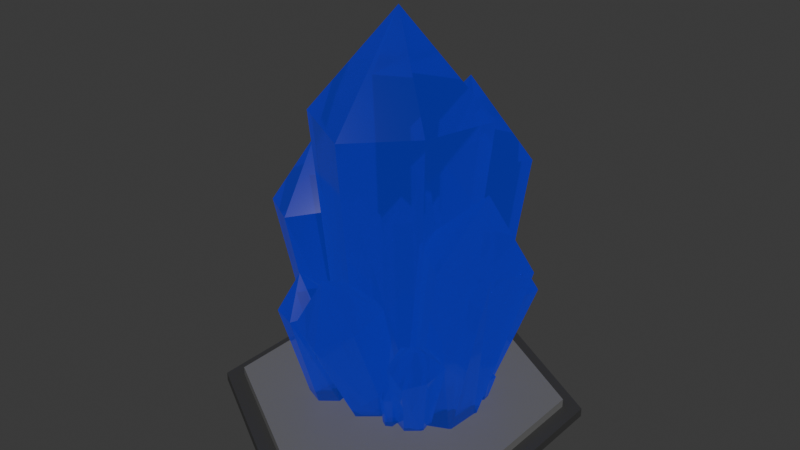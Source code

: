 # Source: darkblue-crystal.blend  (saved by Blender 4.1.24; exported with 4.5.12 LTS)
import bpy
from mathutils import Matrix  # noqa: F401  (used for matrix-valued properties, if any)

bpy.ops.wm.read_factory_settings(use_empty=True)
scene = bpy.context.scene
scene.name = 'Scene'

# ---- collections
col_collection = bpy.data.collections.new('Collection'); scene.collection.children.link(col_collection)

# ---- materials (node trees are filled in below, after node groups)
mat_material_001 = bpy.data.materials.new('Material.001')
mat_material_001.use_transparent_shadow = False
mat_material_001.use_raytrace_refraction = True
mat_material_001.use_screen_refraction = True
mat_material_001.refraction_depth = 0.1
mat_material_001.thickness_mode = 'SLAB'
mat_material_003 = bpy.data.materials.new('Material.003')
mat_material_003.use_transparent_shadow = False
mat_material_002 = bpy.data.materials.new('Material.002')
mat_material_002.use_transparent_shadow = False

# ---- material node trees
mat_material_001.use_nodes = True; mat_material_001.node_tree.nodes.clear()
_N = mat_material_001.node_tree.nodes; _L = mat_material_001.node_tree.links
n0 = _N.new('ShaderNodeBsdfPrincipled'); n0.name = 'Principled BSDF'; n0.location = (10, 300)
n0.inputs[0].default_value = (0.0, 0.0003035, 1.0, 1.0)
n0.inputs[2].default_value = 0.1
n0.inputs[18].default_value = 1.0
n0.inputs[27].default_value = (0.05613, 0.07819, 1.0, 1.0)
n0.inputs[28].default_value = 0.4
n1 = _N.new('ShaderNodeOutputMaterial'); n1.name = 'Material Output'; n1.location = (741, 288)
n2 = _N.new('ShaderNodeMixShader'); n2.name = 'Mix Shader'; n2.location = (371, 257)
n3 = _N.new('ShaderNodeVolumeAbsorption'); n3.name = 'Volume Absorption'; n3.location = (553, 112)
n3.inputs[0].default_value = (0.09084, 0.02624, 0.1683, 1.0)
n3.inputs[1].default_value = 0.3
n4 = _N.new('ShaderNodeValue'); n4.name = 'Value'; n4.location = (741, 128)
n4.outputs[0].default_value = 0.1
_L.new(n2.outputs[0], n1.inputs[0])
_L.new(n0.outputs[0], n2.inputs[1])
_L.new(n3.outputs[0], n1.inputs[1])
_L.new(n4.outputs[0], n1.inputs[3])
n1.is_active_output = True
mat_material_003.use_nodes = True; mat_material_003.node_tree.nodes.clear()
_N = mat_material_003.node_tree.nodes; _L = mat_material_003.node_tree.links
n0 = _N.new('ShaderNodeBsdfPrincipled'); n0.name = 'Principled BSDF'; n0.location = (10, 300)
n0.inputs[0].default_value = (0.1563, 0.1563, 0.1563, 1.0)
n1 = _N.new('ShaderNodeOutputMaterial'); n1.name = 'Material Output'; n1.location = (300, 300)
_L.new(n0.outputs[0], n1.inputs[0])
n1.is_active_output = True
mat_material_002.use_nodes = True; mat_material_002.node_tree.nodes.clear()
_N = mat_material_002.node_tree.nodes; _L = mat_material_002.node_tree.links
n0 = _N.new('ShaderNodeBsdfPrincipled'); n0.name = 'Principled BSDF'; n0.location = (10, 300)
n0.inputs[0].default_value = (0.04431, 0.04431, 0.04431, 1.0)
n1 = _N.new('ShaderNodeOutputMaterial'); n1.name = 'Material Output'; n1.location = (300, 300)
_L.new(n0.outputs[0], n1.inputs[0])
n1.is_active_output = True

# ---- world
world_world = bpy.data.worlds.new('World'); scene.world = world_world
world_world.use_nodes = True; world_world.node_tree.nodes.clear()
_N = world_world.node_tree.nodes; _L = world_world.node_tree.links
n0 = _N.new('ShaderNodeOutputWorld'); n0.name = 'World Output'; n0.location = (300, 300)
n1 = _N.new('ShaderNodeBackground'); n1.name = 'Background'; n1.location = (10, 300)
n1.inputs[0].default_value = (0.05088, 0.05088, 0.05088, 1.0)
_L.new(n1.outputs[0], n0.inputs[0])
n0.is_active_output = True
world_world.color = (0.05088, 0.05088, 0.05088)
world_world.use_sun_shadow = False
world_world.sun_shadow_jitter_overblur = 0.0

# ---- meshes
me_cylinder = bpy.data.meshes.new('Cylinder')
me_cylinder.from_pydata([(-2.506e-10, 0.8655, -1.0), (0.0, 9.934e-09, 1.0), (0.7495, 0.4327, -1.0), (0.7495, -0.4327, -1.0), (-2.506e-10, -0.8655, -1.0), (-0.7495, -0.4327, -1.0), (-0.7495, 0.4327, -1.0), (0.05341, 1.278, 0.4931), (1.186, 0.6233, 0.4931), (0.866, -0.5, 0.4931), (0.05341, -1.339, 0.4931), (-1.08, -0.685, 0.4931), (-1.08, 0.6233, 0.4931)], [], [(7, 1, 8), (8, 1, 9), (9, 1, 10), (10, 1, 11), (11, 1, 12), (12, 1, 7), (0, 2, 3, 4, 5, 6), (6, 12, 7, 0), (5, 11, 12, 6), (4, 10, 11, 5), (3, 9, 10, 4), (2, 8, 9, 3), (0, 7, 8, 2)])
_uv = me_cylinder.uv_layers.new(name='UVMap')
_uv.uv.foreach_set('vector', [1.0, 0.8733, 0.8333, 1.0, 0.8333, 0.8733, 0.8333, 0.8733, 0.6667, 1.0, 0.6667, 0.8733, 0.6667, 0.8733, 0.5, 1.0, 0.5, 0.8733, 0.5, 0.8733, 0.3333, 1.0, 0.3333, 0.8733, 0.3333, 0.8733, 0.1667, 1.0, 0.1667, 0.8733, 0.1667, 0.8733, -8.941e-08, 1.0, -8.941e-08, 0.8733, 0.75, 0.49, 0.9578, 0.37, 0.9578, 0.13, 0.75, 0.01, 0.5422, 0.13, 0.5422, 0.37, 0.1667, 0.5, 0.1667, 0.8733, -8.941e-08, 0.8733, -8.941e-08, 0.5, 0.3333, 0.5, 0.3333, 0.8733, 0.1667, 0.8733, 0.1667, 0.5, 0.5, 0.5, 0.5, 0.8733, 0.3333, 0.8733, 0.3333, 0.5, 0.6667, 0.5, 0.6667, 0.8733, 0.5, 0.8733, 0.5, 0.5, 0.8333, 0.5, 0.8333, 0.8733, 0.6667, 0.8733, 0.6667, 0.5, 1.0, 0.5, 1.0, 0.8733, 0.8333, 0.8733, 0.8333, 0.5])
me_cylinder.materials.append(mat_material_001)
me_cylinder.update()
me_cylinder_001 = bpy.data.meshes.new('Cylinder.001')
me_cylinder_001.from_pydata([(-2.506e-10, 0.8655, -1.0), (0.0, 9.934e-09, 1.0), (0.7495, 0.4327, -1.0), (0.7495, -0.4327, -1.0), (-2.506e-10, -0.8655, -1.0), (-0.7495, -0.4327, -1.0), (-0.7495, 0.4327, -1.0), (0.05341, 1.278, 0.4931), (1.186, 0.6233, 0.4931), (0.866, -0.5, 0.4931), (0.05341, -1.339, 0.4931), (-1.08, -0.685, 0.4931), (-1.08, 0.6233, 0.4931)], [], [(7, 1, 8), (8, 1, 9), (9, 1, 10), (10, 1, 11), (11, 1, 12), (12, 1, 7), (0, 2, 3, 4, 5, 6), (6, 12, 7, 0), (5, 11, 12, 6), (4, 10, 11, 5), (3, 9, 10, 4), (2, 8, 9, 3), (0, 7, 8, 2)])
_uv = me_cylinder_001.uv_layers.new(name='UVMap')
_uv.uv.foreach_set('vector', [1.0, 0.8733, 0.8333, 1.0, 0.8333, 0.8733, 0.8333, 0.8733, 0.6667, 1.0, 0.6667, 0.8733, 0.6667, 0.8733, 0.5, 1.0, 0.5, 0.8733, 0.5, 0.8733, 0.3333, 1.0, 0.3333, 0.8733, 0.3333, 0.8733, 0.1667, 1.0, 0.1667, 0.8733, 0.1667, 0.8733, -8.941e-08, 1.0, -8.941e-08, 0.8733, 0.75, 0.49, 0.9578, 0.37, 0.9578, 0.13, 0.75, 0.01, 0.5422, 0.13, 0.5422, 0.37, 0.1667, 0.5, 0.1667, 0.8733, -8.941e-08, 0.8733, -8.941e-08, 0.5, 0.3333, 0.5, 0.3333, 0.8733, 0.1667, 0.8733, 0.1667, 0.5, 0.5, 0.5, 0.5, 0.8733, 0.3333, 0.8733, 0.3333, 0.5, 0.6667, 0.5, 0.6667, 0.8733, 0.5, 0.8733, 0.5, 0.5, 0.8333, 0.5, 0.8333, 0.8733, 0.6667, 0.8733, 0.6667, 0.5, 1.0, 0.5, 1.0, 0.8733, 0.8333, 0.8733, 0.8333, 0.5])
me_cylinder_001.materials.append(mat_material_001)
me_cylinder_001.update()
me_cylinder_002 = bpy.data.meshes.new('Cylinder.002')
me_cylinder_002.from_pydata([(-2.506e-10, 0.8655, -1.0), (0.0, 9.934e-09, 1.0), (0.7495, 0.4327, -1.0), (0.7495, -0.4327, -1.0), (-2.506e-10, -0.8655, -1.0), (-0.7495, -0.4327, -1.0), (-0.7495, 0.4327, -1.0), (0.05341, 1.278, 0.4931), (1.186, 0.6233, 0.4931), (0.866, -0.5, 0.4931), (0.05341, -1.339, 0.4931), (-1.08, -0.685, 0.4931), (-1.08, 0.6233, 0.4931)], [], [(7, 1, 8), (8, 1, 9), (9, 1, 10), (10, 1, 11), (11, 1, 12), (12, 1, 7), (0, 2, 3, 4, 5, 6), (6, 12, 7, 0), (5, 11, 12, 6), (4, 10, 11, 5), (3, 9, 10, 4), (2, 8, 9, 3), (0, 7, 8, 2)])
_uv = me_cylinder_002.uv_layers.new(name='UVMap')
_uv.uv.foreach_set('vector', [1.0, 0.8733, 0.8333, 1.0, 0.8333, 0.8733, 0.8333, 0.8733, 0.6667, 1.0, 0.6667, 0.8733, 0.6667, 0.8733, 0.5, 1.0, 0.5, 0.8733, 0.5, 0.8733, 0.3333, 1.0, 0.3333, 0.8733, 0.3333, 0.8733, 0.1667, 1.0, 0.1667, 0.8733, 0.1667, 0.8733, -8.941e-08, 1.0, -8.941e-08, 0.8733, 0.75, 0.49, 0.9578, 0.37, 0.9578, 0.13, 0.75, 0.01, 0.5422, 0.13, 0.5422, 0.37, 0.1667, 0.5, 0.1667, 0.8733, -8.941e-08, 0.8733, -8.941e-08, 0.5, 0.3333, 0.5, 0.3333, 0.8733, 0.1667, 0.8733, 0.1667, 0.5, 0.5, 0.5, 0.5, 0.8733, 0.3333, 0.8733, 0.3333, 0.5, 0.6667, 0.5, 0.6667, 0.8733, 0.5, 0.8733, 0.5, 0.5, 0.8333, 0.5, 0.8333, 0.8733, 0.6667, 0.8733, 0.6667, 0.5, 1.0, 0.5, 1.0, 0.8733, 0.8333, 0.8733, 0.8333, 0.5])
me_cylinder_002.materials.append(mat_material_001)
me_cylinder_002.update()
me_cylinder_003 = bpy.data.meshes.new('Cylinder.003')
me_cylinder_003.from_pydata([(-2.506e-10, 0.8655, -1.0), (0.0, 9.934e-09, 1.0), (0.7495, 0.4327, -1.0), (0.7495, -0.4327, -1.0), (-2.506e-10, -0.8655, -1.0), (-0.7495, -0.4327, -1.0), (-0.7495, 0.4327, -1.0), (0.05341, 1.278, 0.4931), (1.186, 0.6233, 0.4931), (0.866, -0.5, 0.4931), (0.05341, -1.339, 0.4931), (-1.08, -0.685, 0.4931), (-1.08, 0.6233, 0.4931)], [], [(7, 1, 8), (8, 1, 9), (9, 1, 10), (10, 1, 11), (11, 1, 12), (12, 1, 7), (0, 2, 3, 4, 5, 6), (6, 12, 7, 0), (5, 11, 12, 6), (4, 10, 11, 5), (3, 9, 10, 4), (2, 8, 9, 3), (0, 7, 8, 2)])
_uv = me_cylinder_003.uv_layers.new(name='UVMap')
_uv.uv.foreach_set('vector', [1.0, 0.8733, 0.8333, 1.0, 0.8333, 0.8733, 0.8333, 0.8733, 0.6667, 1.0, 0.6667, 0.8733, 0.6667, 0.8733, 0.5, 1.0, 0.5, 0.8733, 0.5, 0.8733, 0.3333, 1.0, 0.3333, 0.8733, 0.3333, 0.8733, 0.1667, 1.0, 0.1667, 0.8733, 0.1667, 0.8733, -8.941e-08, 1.0, -8.941e-08, 0.8733, 0.75, 0.49, 0.9578, 0.37, 0.9578, 0.13, 0.75, 0.01, 0.5422, 0.13, 0.5422, 0.37, 0.1667, 0.5, 0.1667, 0.8733, -8.941e-08, 0.8733, -8.941e-08, 0.5, 0.3333, 0.5, 0.3333, 0.8733, 0.1667, 0.8733, 0.1667, 0.5, 0.5, 0.5, 0.5, 0.8733, 0.3333, 0.8733, 0.3333, 0.5, 0.6667, 0.5, 0.6667, 0.8733, 0.5, 0.8733, 0.5, 0.5, 0.8333, 0.5, 0.8333, 0.8733, 0.6667, 0.8733, 0.6667, 0.5, 1.0, 0.5, 1.0, 0.8733, 0.8333, 0.8733, 0.8333, 0.5])
me_cylinder_003.materials.append(mat_material_001)
me_cylinder_003.update()
me_cylinder_004 = bpy.data.meshes.new('Cylinder.004')
me_cylinder_004.from_pydata([(-2.506e-10, 0.8655, -1.0), (0.0, 9.934e-09, 1.0), (0.7495, 0.4327, -1.0), (0.7495, -0.4327, -1.0), (-2.506e-10, -0.8655, -1.0), (-0.7495, -0.4327, -1.0), (-0.7495, 0.4327, -1.0), (0.05341, 1.278, 0.4931), (1.186, 0.6233, 0.4931), (0.866, -0.5, 0.4931), (0.05341, -1.339, 0.4931), (-1.08, -0.685, 0.4931), (-1.08, 0.6233, 0.4931)], [], [(7, 1, 8), (8, 1, 9), (9, 1, 10), (10, 1, 11), (11, 1, 12), (12, 1, 7), (0, 2, 3, 4, 5, 6), (6, 12, 7, 0), (5, 11, 12, 6), (4, 10, 11, 5), (3, 9, 10, 4), (2, 8, 9, 3), (0, 7, 8, 2)])
_uv = me_cylinder_004.uv_layers.new(name='UVMap')
_uv.uv.foreach_set('vector', [1.0, 0.8733, 0.8333, 1.0, 0.8333, 0.8733, 0.8333, 0.8733, 0.6667, 1.0, 0.6667, 0.8733, 0.6667, 0.8733, 0.5, 1.0, 0.5, 0.8733, 0.5, 0.8733, 0.3333, 1.0, 0.3333, 0.8733, 0.3333, 0.8733, 0.1667, 1.0, 0.1667, 0.8733, 0.1667, 0.8733, -8.941e-08, 1.0, -8.941e-08, 0.8733, 0.75, 0.49, 0.9578, 0.37, 0.9578, 0.13, 0.75, 0.01, 0.5422, 0.13, 0.5422, 0.37, 0.1667, 0.5, 0.1667, 0.8733, -8.941e-08, 0.8733, -8.941e-08, 0.5, 0.3333, 0.5, 0.3333, 0.8733, 0.1667, 0.8733, 0.1667, 0.5, 0.5, 0.5, 0.5, 0.8733, 0.3333, 0.8733, 0.3333, 0.5, 0.6667, 0.5, 0.6667, 0.8733, 0.5, 0.8733, 0.5, 0.5, 0.8333, 0.5, 0.8333, 0.8733, 0.6667, 0.8733, 0.6667, 0.5, 1.0, 0.5, 1.0, 0.8733, 0.8333, 0.8733, 0.8333, 0.5])
me_cylinder_004.materials.append(mat_material_001)
me_cylinder_004.update()
me_cylinder_005 = bpy.data.meshes.new('Cylinder.005')
me_cylinder_005.from_pydata([(-2.506e-10, 0.8655, -1.0), (0.0, 9.934e-09, 1.0), (0.7495, 0.4327, -1.0), (0.7495, -0.4327, -1.0), (-2.506e-10, -0.8655, -1.0), (-0.7495, -0.4327, -1.0), (-0.7495, 0.4327, -1.0), (0.05341, 1.278, 0.4931), (1.186, 0.6233, 0.4931), (0.866, -0.5, 0.4931), (0.05341, -1.339, 0.4931), (-1.08, -0.685, 0.4931), (-1.08, 0.6233, 0.4931)], [], [(7, 1, 8), (8, 1, 9), (9, 1, 10), (10, 1, 11), (11, 1, 12), (12, 1, 7), (0, 2, 3, 4, 5, 6), (6, 12, 7, 0), (5, 11, 12, 6), (4, 10, 11, 5), (3, 9, 10, 4), (2, 8, 9, 3), (0, 7, 8, 2)])
_uv = me_cylinder_005.uv_layers.new(name='UVMap')
_uv.uv.foreach_set('vector', [1.0, 0.8733, 0.8333, 1.0, 0.8333, 0.8733, 0.8333, 0.8733, 0.6667, 1.0, 0.6667, 0.8733, 0.6667, 0.8733, 0.5, 1.0, 0.5, 0.8733, 0.5, 0.8733, 0.3333, 1.0, 0.3333, 0.8733, 0.3333, 0.8733, 0.1667, 1.0, 0.1667, 0.8733, 0.1667, 0.8733, -8.941e-08, 1.0, -8.941e-08, 0.8733, 0.75, 0.49, 0.9578, 0.37, 0.9578, 0.13, 0.75, 0.01, 0.5422, 0.13, 0.5422, 0.37, 0.1667, 0.5, 0.1667, 0.8733, -8.941e-08, 0.8733, -8.941e-08, 0.5, 0.3333, 0.5, 0.3333, 0.8733, 0.1667, 0.8733, 0.1667, 0.5, 0.5, 0.5, 0.5, 0.8733, 0.3333, 0.8733, 0.3333, 0.5, 0.6667, 0.5, 0.6667, 0.8733, 0.5, 0.8733, 0.5, 0.5, 0.8333, 0.5, 0.8333, 0.8733, 0.6667, 0.8733, 0.6667, 0.5, 1.0, 0.5, 1.0, 0.8733, 0.8333, 0.8733, 0.8333, 0.5])
me_cylinder_005.materials.append(mat_material_001)
me_cylinder_005.update()
me_cylinder_006 = bpy.data.meshes.new('Cylinder.006')
me_cylinder_006.from_pydata([(-2.506e-10, 0.8655, -1.0), (0.0, 9.934e-09, 1.0), (0.7495, 0.4327, -1.0), (0.7495, -0.4327, -1.0), (-2.506e-10, -0.8655, -1.0), (-0.7495, -0.4327, -1.0), (-0.7495, 0.4327, -1.0), (0.05341, 1.278, 0.4931), (1.186, 0.6233, 0.4931), (0.866, -0.5, 0.4931), (0.05341, -1.339, 0.4931), (-1.08, -0.685, 0.4931), (-1.08, 0.6233, 0.4931)], [], [(7, 1, 8), (8, 1, 9), (9, 1, 10), (10, 1, 11), (11, 1, 12), (12, 1, 7), (0, 2, 3, 4, 5, 6), (6, 12, 7, 0), (5, 11, 12, 6), (4, 10, 11, 5), (3, 9, 10, 4), (2, 8, 9, 3), (0, 7, 8, 2)])
_uv = me_cylinder_006.uv_layers.new(name='UVMap')
_uv.uv.foreach_set('vector', [1.0, 0.8733, 0.8333, 1.0, 0.8333, 0.8733, 0.8333, 0.8733, 0.6667, 1.0, 0.6667, 0.8733, 0.6667, 0.8733, 0.5, 1.0, 0.5, 0.8733, 0.5, 0.8733, 0.3333, 1.0, 0.3333, 0.8733, 0.3333, 0.8733, 0.1667, 1.0, 0.1667, 0.8733, 0.1667, 0.8733, -8.941e-08, 1.0, -8.941e-08, 0.8733, 0.75, 0.49, 0.9578, 0.37, 0.9578, 0.13, 0.75, 0.01, 0.5422, 0.13, 0.5422, 0.37, 0.1667, 0.5, 0.1667, 0.8733, -8.941e-08, 0.8733, -8.941e-08, 0.5, 0.3333, 0.5, 0.3333, 0.8733, 0.1667, 0.8733, 0.1667, 0.5, 0.5, 0.5, 0.5, 0.8733, 0.3333, 0.8733, 0.3333, 0.5, 0.6667, 0.5, 0.6667, 0.8733, 0.5, 0.8733, 0.5, 0.5, 0.8333, 0.5, 0.8333, 0.8733, 0.6667, 0.8733, 0.6667, 0.5, 1.0, 0.5, 1.0, 0.8733, 0.8333, 0.8733, 0.8333, 0.5])
me_cylinder_006.materials.append(mat_material_001)
me_cylinder_006.update()
me_cylinder_007 = bpy.data.meshes.new('Cylinder.007')
me_cylinder_007.from_pydata([(-2.506e-10, 0.8655, -1.0), (0.0, 9.934e-09, 1.0), (0.7495, 0.4327, -1.0), (0.7495, -0.4327, -1.0), (-2.506e-10, -0.8655, -1.0), (-0.7495, -0.4327, -1.0), (-0.7495, 0.4327, -1.0), (0.05341, 1.278, 0.4931), (1.186, 0.6233, 0.4931), (0.866, -0.5, 0.4931), (0.05341, -1.339, 0.4931), (-1.08, -0.685, 0.4931), (-1.08, 0.6233, 0.4931)], [], [(7, 1, 8), (8, 1, 9), (9, 1, 10), (10, 1, 11), (11, 1, 12), (12, 1, 7), (0, 2, 3, 4, 5, 6), (6, 12, 7, 0), (5, 11, 12, 6), (4, 10, 11, 5), (3, 9, 10, 4), (2, 8, 9, 3), (0, 7, 8, 2)])
_uv = me_cylinder_007.uv_layers.new(name='UVMap')
_uv.uv.foreach_set('vector', [1.0, 0.8733, 0.8333, 1.0, 0.8333, 0.8733, 0.8333, 0.8733, 0.6667, 1.0, 0.6667, 0.8733, 0.6667, 0.8733, 0.5, 1.0, 0.5, 0.8733, 0.5, 0.8733, 0.3333, 1.0, 0.3333, 0.8733, 0.3333, 0.8733, 0.1667, 1.0, 0.1667, 0.8733, 0.1667, 0.8733, -8.941e-08, 1.0, -8.941e-08, 0.8733, 0.75, 0.49, 0.9578, 0.37, 0.9578, 0.13, 0.75, 0.01, 0.5422, 0.13, 0.5422, 0.37, 0.1667, 0.5, 0.1667, 0.8733, -8.941e-08, 0.8733, -8.941e-08, 0.5, 0.3333, 0.5, 0.3333, 0.8733, 0.1667, 0.8733, 0.1667, 0.5, 0.5, 0.5, 0.5, 0.8733, 0.3333, 0.8733, 0.3333, 0.5, 0.6667, 0.5, 0.6667, 0.8733, 0.5, 0.8733, 0.5, 0.5, 0.8333, 0.5, 0.8333, 0.8733, 0.6667, 0.8733, 0.6667, 0.5, 1.0, 0.5, 1.0, 0.8733, 0.8333, 0.8733, 0.8333, 0.5])
me_cylinder_007.materials.append(mat_material_001)
me_cylinder_007.update()
me_cylinder_008 = bpy.data.meshes.new('Cylinder.008')
me_cylinder_008.from_pydata([(-2.506e-10, 0.8655, -1.0), (0.0, 9.934e-09, 1.0), (0.7495, 0.4327, -1.0), (0.7495, -0.4327, -1.0), (-2.506e-10, -0.8655, -1.0), (-0.7495, -0.4327, -1.0), (-0.7495, 0.4327, -1.0), (0.05341, 1.278, 0.4931), (1.186, 0.6233, 0.4931), (0.866, -0.5, 0.4931), (0.05341, -1.339, 0.4931), (-1.08, -0.685, 0.4931), (-1.08, 0.6233, 0.4931)], [], [(7, 1, 8), (8, 1, 9), (9, 1, 10), (10, 1, 11), (11, 1, 12), (12, 1, 7), (0, 2, 3, 4, 5, 6), (6, 12, 7, 0), (5, 11, 12, 6), (4, 10, 11, 5), (3, 9, 10, 4), (2, 8, 9, 3), (0, 7, 8, 2)])
_uv = me_cylinder_008.uv_layers.new(name='UVMap')
_uv.uv.foreach_set('vector', [1.0, 0.8733, 0.8333, 1.0, 0.8333, 0.8733, 0.8333, 0.8733, 0.6667, 1.0, 0.6667, 0.8733, 0.6667, 0.8733, 0.5, 1.0, 0.5, 0.8733, 0.5, 0.8733, 0.3333, 1.0, 0.3333, 0.8733, 0.3333, 0.8733, 0.1667, 1.0, 0.1667, 0.8733, 0.1667, 0.8733, -8.941e-08, 1.0, -8.941e-08, 0.8733, 0.75, 0.49, 0.9578, 0.37, 0.9578, 0.13, 0.75, 0.01, 0.5422, 0.13, 0.5422, 0.37, 0.1667, 0.5, 0.1667, 0.8733, -8.941e-08, 0.8733, -8.941e-08, 0.5, 0.3333, 0.5, 0.3333, 0.8733, 0.1667, 0.8733, 0.1667, 0.5, 0.5, 0.5, 0.5, 0.8733, 0.3333, 0.8733, 0.3333, 0.5, 0.6667, 0.5, 0.6667, 0.8733, 0.5, 0.8733, 0.5, 0.5, 0.8333, 0.5, 0.8333, 0.8733, 0.6667, 0.8733, 0.6667, 0.5, 1.0, 0.5, 1.0, 0.8733, 0.8333, 0.8733, 0.8333, 0.5])
me_cylinder_008.materials.append(mat_material_001)
me_cylinder_008.update()
me_cylinder_009 = bpy.data.meshes.new('Cylinder.009')
me_cylinder_009.from_pydata([(-2.506e-10, 0.8655, -1.0), (0.0, 9.934e-09, 1.0), (0.7495, 0.4327, -1.0), (0.7495, -0.4327, -1.0), (-2.506e-10, -0.8655, -1.0), (-0.7495, -0.4327, -1.0), (-0.7495, 0.4327, -1.0), (0.05341, 1.278, 0.4931), (1.186, 0.6233, 0.4931), (0.866, -0.5, 0.4931), (0.05341, -1.339, 0.4931), (-1.08, -0.685, 0.4931), (-1.08, 0.6233, 0.4931)], [], [(7, 1, 8), (8, 1, 9), (9, 1, 10), (10, 1, 11), (11, 1, 12), (12, 1, 7), (0, 2, 3, 4, 5, 6), (6, 12, 7, 0), (5, 11, 12, 6), (4, 10, 11, 5), (3, 9, 10, 4), (2, 8, 9, 3), (0, 7, 8, 2)])
_uv = me_cylinder_009.uv_layers.new(name='UVMap')
_uv.uv.foreach_set('vector', [1.0, 0.8733, 0.8333, 1.0, 0.8333, 0.8733, 0.8333, 0.8733, 0.6667, 1.0, 0.6667, 0.8733, 0.6667, 0.8733, 0.5, 1.0, 0.5, 0.8733, 0.5, 0.8733, 0.3333, 1.0, 0.3333, 0.8733, 0.3333, 0.8733, 0.1667, 1.0, 0.1667, 0.8733, 0.1667, 0.8733, -8.941e-08, 1.0, -8.941e-08, 0.8733, 0.75, 0.49, 0.9578, 0.37, 0.9578, 0.13, 0.75, 0.01, 0.5422, 0.13, 0.5422, 0.37, 0.1667, 0.5, 0.1667, 0.8733, -8.941e-08, 0.8733, -8.941e-08, 0.5, 0.3333, 0.5, 0.3333, 0.8733, 0.1667, 0.8733, 0.1667, 0.5, 0.5, 0.5, 0.5, 0.8733, 0.3333, 0.8733, 0.3333, 0.5, 0.6667, 0.5, 0.6667, 0.8733, 0.5, 0.8733, 0.5, 0.5, 0.8333, 0.5, 0.8333, 0.8733, 0.6667, 0.8733, 0.6667, 0.5, 1.0, 0.5, 1.0, 0.8733, 0.8333, 0.8733, 0.8333, 0.5])
me_cylinder_009.materials.append(mat_material_001)
me_cylinder_009.update()
me_cylinder_010 = bpy.data.meshes.new('Cylinder.010')
me_cylinder_010.from_pydata([(-2.506e-10, 0.8655, -1.0), (0.0, 9.934e-09, 1.0), (0.7495, 0.4327, -1.0), (0.7495, -0.4327, -1.0), (-2.506e-10, -0.8655, -1.0), (-0.7495, -0.4327, -1.0), (-0.7495, 0.4327, -1.0), (0.05341, 1.278, 0.4931), (1.186, 0.6233, 0.4931), (0.866, -0.5, 0.4931), (0.05341, -1.339, 0.4931), (-1.08, -0.685, 0.4931), (-1.08, 0.6233, 0.4931)], [], [(7, 1, 8), (8, 1, 9), (9, 1, 10), (10, 1, 11), (11, 1, 12), (12, 1, 7), (0, 2, 3, 4, 5, 6), (6, 12, 7, 0), (5, 11, 12, 6), (4, 10, 11, 5), (3, 9, 10, 4), (2, 8, 9, 3), (0, 7, 8, 2)])
_uv = me_cylinder_010.uv_layers.new(name='UVMap')
_uv.uv.foreach_set('vector', [1.0, 0.8733, 0.8333, 1.0, 0.8333, 0.8733, 0.8333, 0.8733, 0.6667, 1.0, 0.6667, 0.8733, 0.6667, 0.8733, 0.5, 1.0, 0.5, 0.8733, 0.5, 0.8733, 0.3333, 1.0, 0.3333, 0.8733, 0.3333, 0.8733, 0.1667, 1.0, 0.1667, 0.8733, 0.1667, 0.8733, -8.941e-08, 1.0, -8.941e-08, 0.8733, 0.75, 0.49, 0.9578, 0.37, 0.9578, 0.13, 0.75, 0.01, 0.5422, 0.13, 0.5422, 0.37, 0.1667, 0.5, 0.1667, 0.8733, -8.941e-08, 0.8733, -8.941e-08, 0.5, 0.3333, 0.5, 0.3333, 0.8733, 0.1667, 0.8733, 0.1667, 0.5, 0.5, 0.5, 0.5, 0.8733, 0.3333, 0.8733, 0.3333, 0.5, 0.6667, 0.5, 0.6667, 0.8733, 0.5, 0.8733, 0.5, 0.5, 0.8333, 0.5, 0.8333, 0.8733, 0.6667, 0.8733, 0.6667, 0.5, 1.0, 0.5, 1.0, 0.8733, 0.8333, 0.8733, 0.8333, 0.5])
me_cylinder_010.materials.append(mat_material_001)
me_cylinder_010.update()
me_cylinder_011 = bpy.data.meshes.new('Cylinder.011')
me_cylinder_011.from_pydata([(-2.506e-10, 0.8655, -1.0), (0.0, 9.934e-09, 1.0), (0.7495, 0.4327, -1.0), (0.7495, -0.4327, -1.0), (-2.506e-10, -0.8655, -1.0), (-0.7495, -0.4327, -1.0), (-0.7495, 0.4327, -1.0), (0.05341, 1.278, 0.4931), (1.186, 0.6233, 0.4931), (0.866, -0.5, 0.4931), (0.05341, -1.339, 0.4931), (-1.08, -0.685, 0.4931), (-1.08, 0.6233, 0.4931)], [], [(7, 1, 8), (8, 1, 9), (9, 1, 10), (10, 1, 11), (11, 1, 12), (12, 1, 7), (0, 2, 3, 4, 5, 6), (6, 12, 7, 0), (5, 11, 12, 6), (4, 10, 11, 5), (3, 9, 10, 4), (2, 8, 9, 3), (0, 7, 8, 2)])
_uv = me_cylinder_011.uv_layers.new(name='UVMap')
_uv.uv.foreach_set('vector', [1.0, 0.8733, 0.8333, 1.0, 0.8333, 0.8733, 0.8333, 0.8733, 0.6667, 1.0, 0.6667, 0.8733, 0.6667, 0.8733, 0.5, 1.0, 0.5, 0.8733, 0.5, 0.8733, 0.3333, 1.0, 0.3333, 0.8733, 0.3333, 0.8733, 0.1667, 1.0, 0.1667, 0.8733, 0.1667, 0.8733, -8.941e-08, 1.0, -8.941e-08, 0.8733, 0.75, 0.49, 0.9578, 0.37, 0.9578, 0.13, 0.75, 0.01, 0.5422, 0.13, 0.5422, 0.37, 0.1667, 0.5, 0.1667, 0.8733, -8.941e-08, 0.8733, -8.941e-08, 0.5, 0.3333, 0.5, 0.3333, 0.8733, 0.1667, 0.8733, 0.1667, 0.5, 0.5, 0.5, 0.5, 0.8733, 0.3333, 0.8733, 0.3333, 0.5, 0.6667, 0.5, 0.6667, 0.8733, 0.5, 0.8733, 0.5, 0.5, 0.8333, 0.5, 0.8333, 0.8733, 0.6667, 0.8733, 0.6667, 0.5, 1.0, 0.5, 1.0, 0.8733, 0.8333, 0.8733, 0.8333, 0.5])
me_cylinder_011.materials.append(mat_material_001)
me_cylinder_011.update()
me_cylinder_012 = bpy.data.meshes.new('Cylinder.012')
me_cylinder_012.from_pydata([(-2.506e-10, 0.8655, -1.0), (0.0, 9.934e-09, 1.0), (0.7495, 0.4327, -1.0), (0.7495, -0.4327, -1.0), (-2.506e-10, -0.8655, -1.0), (-0.7495, -0.4327, -1.0), (-0.7495, 0.4327, -1.0), (0.05341, 1.278, 0.4931), (1.186, 0.6233, 0.4931), (0.866, -0.5, 0.4931), (0.05341, -1.339, 0.4931), (-1.08, -0.685, 0.4931), (-1.08, 0.6233, 0.4931)], [], [(7, 1, 8), (8, 1, 9), (9, 1, 10), (10, 1, 11), (11, 1, 12), (12, 1, 7), (0, 2, 3, 4, 5, 6), (6, 12, 7, 0), (5, 11, 12, 6), (4, 10, 11, 5), (3, 9, 10, 4), (2, 8, 9, 3), (0, 7, 8, 2)])
_uv = me_cylinder_012.uv_layers.new(name='UVMap')
_uv.uv.foreach_set('vector', [1.0, 0.8733, 0.8333, 1.0, 0.8333, 0.8733, 0.8333, 0.8733, 0.6667, 1.0, 0.6667, 0.8733, 0.6667, 0.8733, 0.5, 1.0, 0.5, 0.8733, 0.5, 0.8733, 0.3333, 1.0, 0.3333, 0.8733, 0.3333, 0.8733, 0.1667, 1.0, 0.1667, 0.8733, 0.1667, 0.8733, -8.941e-08, 1.0, -8.941e-08, 0.8733, 0.75, 0.49, 0.9578, 0.37, 0.9578, 0.13, 0.75, 0.01, 0.5422, 0.13, 0.5422, 0.37, 0.1667, 0.5, 0.1667, 0.8733, -8.941e-08, 0.8733, -8.941e-08, 0.5, 0.3333, 0.5, 0.3333, 0.8733, 0.1667, 0.8733, 0.1667, 0.5, 0.5, 0.5, 0.5, 0.8733, 0.3333, 0.8733, 0.3333, 0.5, 0.6667, 0.5, 0.6667, 0.8733, 0.5, 0.8733, 0.5, 0.5, 0.8333, 0.5, 0.8333, 0.8733, 0.6667, 0.8733, 0.6667, 0.5, 1.0, 0.5, 1.0, 0.8733, 0.8333, 0.8733, 0.8333, 0.5])
me_cylinder_012.materials.append(mat_material_001)
me_cylinder_012.update()
me_cylinder_013 = bpy.data.meshes.new('Cylinder.013')
me_cylinder_013.from_pydata([(-2.506e-10, 0.8655, -1.0), (0.0, 9.934e-09, 1.0), (0.7495, 0.4327, -1.0), (0.7495, -0.4327, -1.0), (-2.506e-10, -0.8655, -1.0), (-0.7495, -0.4327, -1.0), (-0.7495, 0.4327, -1.0), (0.05341, 1.278, 0.4931), (1.186, 0.6233, 0.4931), (0.866, -0.5, 0.4931), (0.05341, -1.339, 0.4931), (-1.08, -0.685, 0.4931), (-1.08, 0.6233, 0.4931)], [], [(7, 1, 8), (8, 1, 9), (9, 1, 10), (10, 1, 11), (11, 1, 12), (12, 1, 7), (0, 2, 3, 4, 5, 6), (6, 12, 7, 0), (5, 11, 12, 6), (4, 10, 11, 5), (3, 9, 10, 4), (2, 8, 9, 3), (0, 7, 8, 2)])
_uv = me_cylinder_013.uv_layers.new(name='UVMap')
_uv.uv.foreach_set('vector', [1.0, 0.8733, 0.8333, 1.0, 0.8333, 0.8733, 0.8333, 0.8733, 0.6667, 1.0, 0.6667, 0.8733, 0.6667, 0.8733, 0.5, 1.0, 0.5, 0.8733, 0.5, 0.8733, 0.3333, 1.0, 0.3333, 0.8733, 0.3333, 0.8733, 0.1667, 1.0, 0.1667, 0.8733, 0.1667, 0.8733, -8.941e-08, 1.0, -8.941e-08, 0.8733, 0.75, 0.49, 0.9578, 0.37, 0.9578, 0.13, 0.75, 0.01, 0.5422, 0.13, 0.5422, 0.37, 0.1667, 0.5, 0.1667, 0.8733, -8.941e-08, 0.8733, -8.941e-08, 0.5, 0.3333, 0.5, 0.3333, 0.8733, 0.1667, 0.8733, 0.1667, 0.5, 0.5, 0.5, 0.5, 0.8733, 0.3333, 0.8733, 0.3333, 0.5, 0.6667, 0.5, 0.6667, 0.8733, 0.5, 0.8733, 0.5, 0.5, 0.8333, 0.5, 0.8333, 0.8733, 0.6667, 0.8733, 0.6667, 0.5, 1.0, 0.5, 1.0, 0.8733, 0.8333, 0.8733, 0.8333, 0.5])
me_cylinder_013.materials.append(mat_material_001)
me_cylinder_013.update()
me_cylinder_014 = bpy.data.meshes.new('Cylinder.014')
me_cylinder_014.from_pydata([(0.0, 1.0, -1.0), (0.0, 1.0, 1.0), (0.866, 0.5, -1.0), (0.866, 0.5, 1.0), (0.866, -0.5, -1.0), (0.866, -0.5, 1.0), (0.0, -1.0, -1.0), (0.0, -1.0, 1.0), (-0.866, -0.5, -1.0), (-0.866, -0.5, 1.0), (-0.866, 0.5, -1.0), (-0.866, 0.5, 1.0)], [], [(0, 1, 3, 2), (2, 3, 5, 4), (4, 5, 7, 6), (6, 7, 9, 8), (3, 1, 11, 9, 7, 5), (8, 9, 11, 10), (10, 11, 1, 0), (0, 2, 4, 6, 8, 10)])
_uv = me_cylinder_014.uv_layers.new(name='UVMap')
_uv.uv.foreach_set('vector', [1.0, 0.5, 1.0, 1.0, 0.8333, 1.0, 0.8333, 0.5, 0.8333, 0.5, 0.8333, 1.0, 0.6667, 1.0, 0.6667, 0.5, 0.6667, 0.5, 0.6667, 1.0, 0.5, 1.0, 0.5, 0.5, 0.5, 0.5, 0.5, 1.0, 0.3333, 1.0, 0.3333, 0.5, 0.4578, 0.37, 0.25, 0.49, 0.04215, 0.37, 0.04215, 0.13, 0.25, 0.01, 0.4578, 0.13, 0.3333, 0.5, 0.3333, 1.0, 0.1667, 1.0, 0.1667, 0.5, 0.1667, 0.5, 0.1667, 1.0, -8.941e-08, 1.0, -8.941e-08, 0.5, 0.75, 0.49, 0.9578, 0.37, 0.9578, 0.13, 0.75, 0.01, 0.5422, 0.13, 0.5422, 0.37])
me_cylinder_014.materials.append(mat_material_003)
me_cylinder_014.update()
me_cylinder_015 = bpy.data.meshes.new('Cylinder.015')
me_cylinder_015.from_pydata([(0.0, 1.0, -1.0), (0.0, 1.0, 1.0), (0.866, 0.5, -1.0), (0.866, 0.5, 1.0), (0.866, -0.5, -1.0), (0.866, -0.5, 1.0), (0.0, -1.0, -1.0), (0.0, -1.0, 1.0), (-0.866, -0.5, -1.0), (-0.866, -0.5, 1.0), (-0.866, 0.5, -1.0), (-0.866, 0.5, 1.0)], [], [(0, 1, 3, 2), (2, 3, 5, 4), (4, 5, 7, 6), (6, 7, 9, 8), (3, 1, 11, 9, 7, 5), (8, 9, 11, 10), (10, 11, 1, 0), (0, 2, 4, 6, 8, 10)])
_uv = me_cylinder_015.uv_layers.new(name='UVMap')
_uv.uv.foreach_set('vector', [1.0, 0.5, 1.0, 1.0, 0.8333, 1.0, 0.8333, 0.5, 0.8333, 0.5, 0.8333, 1.0, 0.6667, 1.0, 0.6667, 0.5, 0.6667, 0.5, 0.6667, 1.0, 0.5, 1.0, 0.5, 0.5, 0.5, 0.5, 0.5, 1.0, 0.3333, 1.0, 0.3333, 0.5, 0.4578, 0.37, 0.25, 0.49, 0.04215, 0.37, 0.04215, 0.13, 0.25, 0.01, 0.4578, 0.13, 0.3333, 0.5, 0.3333, 1.0, 0.1667, 1.0, 0.1667, 0.5, 0.1667, 0.5, 0.1667, 1.0, -8.941e-08, 1.0, -8.941e-08, 0.5, 0.75, 0.49, 0.9578, 0.37, 0.9578, 0.13, 0.75, 0.01, 0.5422, 0.13, 0.5422, 0.37])
me_cylinder_015.materials.append(mat_material_002)
me_cylinder_015.update()

# ---- objects
ob_cylinder = bpy.data.objects.new('Cylinder', me_cylinder)
ob_cylinder_001 = bpy.data.objects.new('Cylinder.001', me_cylinder_001)
ob_cylinder_002 = bpy.data.objects.new('Cylinder.002', me_cylinder_002)
ob_cylinder_003 = bpy.data.objects.new('Cylinder.003', me_cylinder_003)
ob_cylinder_004 = bpy.data.objects.new('Cylinder.004', me_cylinder_004)
ob_cylinder_005 = bpy.data.objects.new('Cylinder.005', me_cylinder_005)
ob_cylinder_006 = bpy.data.objects.new('Cylinder.006', me_cylinder_006)
ob_cylinder_007 = bpy.data.objects.new('Cylinder.007', me_cylinder_007)
ob_cylinder_008 = bpy.data.objects.new('Cylinder.008', me_cylinder_008)
ob_cylinder_009 = bpy.data.objects.new('Cylinder.009', me_cylinder_009)
ob_cylinder_010 = bpy.data.objects.new('Cylinder.010', me_cylinder_010)
ob_cylinder_011 = bpy.data.objects.new('Cylinder.011', me_cylinder_011)
ob_cylinder_012 = bpy.data.objects.new('Cylinder.012', me_cylinder_012)
ob_cylinder_013 = bpy.data.objects.new('Cylinder.013', me_cylinder_013)
ob_cylinder_014 = bpy.data.objects.new('Cylinder.014', me_cylinder_014)
ob_cylinder_015 = bpy.data.objects.new('Cylinder.015', me_cylinder_015)

# ---- transforms, parenting, visibility, modifiers, constraints
ob_cylinder.location = (-0.009451, -3.809e-09, 1.28)
ob_cylinder.scale = (0.4, 0.4, 1.209)
_m = ob_cylinder.modifiers.new('GeometryNodes', 'NODES')
_m.node_group = None
ob_cylinder_001.location = (-0.009451, -0.4144, 0.5601)
ob_cylinder_001.rotation_euler = (0.3803, -0.04732, 0.1051)
ob_cylinder_001.scale = (0.1957, 0.1957, 0.5915)
ob_cylinder_002.location = (0.4576, -3.809e-09, 0.8047)
ob_cylinder_002.rotation_euler = (-0.06908, 0.1615, -0.0669)
ob_cylinder_002.scale = (0.2497, 0.2497, 0.7548)
ob_cylinder_003.location = (-0.009451, 0.5822, 0.9838)
ob_cylinder_003.rotation_euler = (-0.126, -0.03857, -0.04876)
ob_cylinder_003.scale = (0.3074, 0.3074, 0.9291)
ob_cylinder_004.location = (-0.5401, -3.809e-09, 0.8352)
ob_cylinder_004.rotation_euler = (0.04604, -0.1198, -0.0348)
ob_cylinder_004.scale = (0.2507, 0.2507, 0.7578)
ob_cylinder_005.location = (0.3818, -0.3283, 0.4262)
ob_cylinder_005.rotation_euler = (0.3235, 0.1876, 0.2158)
ob_cylinder_005.scale = (0.1256, 0.1256, 0.3798)
ob_cylinder_006.location = (-0.3322, -0.3796, 0.5021)
ob_cylinder_006.rotation_euler = (0.1095, -0.1548, 0.1236)
ob_cylinder_006.scale = (0.1434, 0.1434, 0.4336)
ob_cylinder_007.location = (0.419, 0.3034, 0.612)
ob_cylinder_007.rotation_euler = (0.01375, 0.2493, 0.1375)
ob_cylinder_007.scale = (0.1787, 0.1787, 0.5403)
ob_cylinder_008.location = (-0.441, 0.4393, 0.6504)
ob_cylinder_008.scale = (0.1961, 0.1961, 0.5928)
ob_cylinder_009.location = (-0.6149, 0.2548, 0.4233)
ob_cylinder_009.rotation_euler = (-0.09314, -0.07335, 0.06232)
ob_cylinder_009.scale = (0.1176, 0.1176, 0.3554)
ob_cylinder_010.location = (-0.4367, -0.2353, 0.216)
ob_cylinder_010.scale = (0.04707, 0.04707, 0.1423)
ob_cylinder_011.location = (0.2092, -0.3418, 0.216)
ob_cylinder_011.scale = (0.04707, 0.04707, 0.1423)
ob_cylinder_012.location = (0.4908, 0.1953, 0.216)
ob_cylinder_012.rotation_euler = (0.1392, 0.2181, 0.1287)
ob_cylinder_012.scale = (0.04707, 0.04707, 0.1423)
ob_cylinder_013.location = (0.2559, 0.4905, 0.3732)
ob_cylinder_013.rotation_euler = (-0.1527, 0.2561, -0.0199)
ob_cylinder_013.scale = (0.1109, 0.1109, 0.3353)
ob_cylinder_014.location = (0.0, 0.0, 0.07281)
ob_cylinder_014.scale = (1.0, 1.0, 0.02712)
ob_cylinder_015.location = (0.0, 0.0, 0.01771)
ob_cylinder_015.scale = (1.115, 1.115, 0.02712)

# ---- collection membership
col_collection.objects.link(ob_cylinder)
col_collection.objects.link(ob_cylinder_001)
col_collection.objects.link(ob_cylinder_002)
col_collection.objects.link(ob_cylinder_003)
col_collection.objects.link(ob_cylinder_004)
col_collection.objects.link(ob_cylinder_005)
col_collection.objects.link(ob_cylinder_006)
col_collection.objects.link(ob_cylinder_007)
col_collection.objects.link(ob_cylinder_008)
col_collection.objects.link(ob_cylinder_009)
col_collection.objects.link(ob_cylinder_010)
col_collection.objects.link(ob_cylinder_011)
col_collection.objects.link(ob_cylinder_012)
col_collection.objects.link(ob_cylinder_013)
col_collection.objects.link(ob_cylinder_014)
col_collection.objects.link(ob_cylinder_015)

# ---- scene / render settings (as saved in the file)
scene.frame_start = 1; scene.frame_end = 250; scene.frame_set(1)
scene.render.engine = 'BLENDER_EEVEE_NEXT'
scene.render.use_freestyle = True
scene.cycles.sampling_pattern = 'TABULATED_SOBOL'
scene.eevee.use_gtao = True
scene.eevee.ray_tracing_options.trace_max_roughness = 0.0
scene.eevee.use_raytracing = True
bpy.context.view_layer.update()

# ---- added for rendering (the .blend has no active camera and no usable light): camera, sun
cam_auto = bpy.data.cameras.new('AutoCamera')
cam_auto.lens = 50.0
cam_auto.sensor_width = 36.0
cam_auto.clip_end = 1000.0
ob_auto_camera = bpy.data.objects.new('AutoCamera', cam_auto)
scene.collection.objects.link(ob_auto_camera)
ob_auto_camera.location = (3.62932, -4.35518, 4.10044)
ob_auto_camera.rotation_euler = (1.09748, -7.21219e-08, 0.694738)
scene.camera = ob_auto_camera
light_auto_sun = bpy.data.lights.new('AutoSun', 'SUN')
light_auto_sun.energy = 3.0
light_auto_sun.angle = 0.0523599
ob_auto_sun = bpy.data.objects.new('AutoSun', light_auto_sun)
scene.collection.objects.link(ob_auto_sun)
ob_auto_sun.rotation_euler = (0.872665, 0.174533, 0.523599)
bpy.context.view_layer.update()
